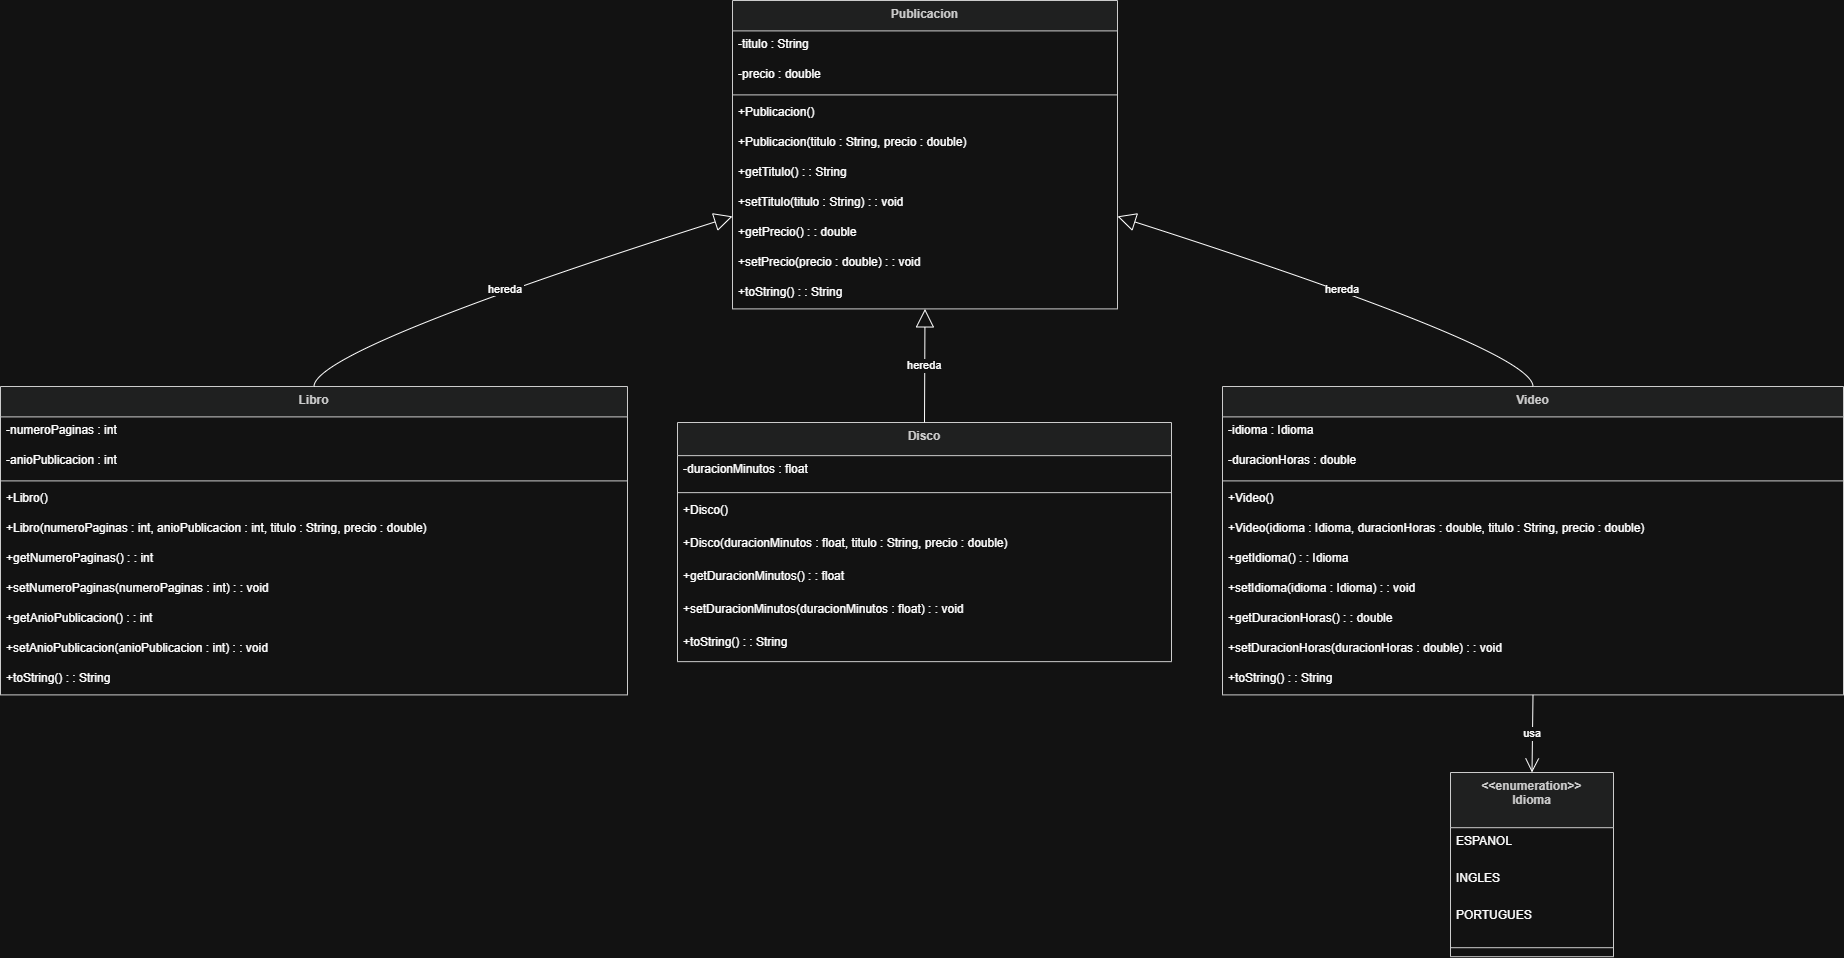

The diagram above was exported from draw.io. Its source (the exported page's mxGraphModel, read from the mxfile embedded in the PNG):
<mxGraphModel dx="2571" dy="1413" grid="1" gridSize="10" guides="1" tooltips="1" connect="1" arrows="1" fold="1" page="1" pageScale="1" pageWidth="827" pageHeight="1169" math="0" shadow="0">
  <root>
    <mxCell id="0" />
    <mxCell id="1" parent="0" />
    <mxCell id="ocIvZavYgnLj-dr8269c-5" parent="1" style="swimlane;fontStyle=1;align=center;verticalAlign=top;childLayout=stackLayout;horizontal=1;startSize=55.199999999999996;horizontalStack=0;resizeParent=1;resizeParentMax=0;resizeLast=0;collapsible=0;marginBottom=0;fillColor=light-dark(#eeeeee,#1f2020);strokeColor=light-dark(#999999,#cccccc);fontColor=light-dark(#333333,#cccccc);" value="&lt;&lt;enumeration&gt;&gt;&#10;Idioma" vertex="1">
      <mxGeometry height="184.2" width="163" x="1650" y="802" as="geometry" />
    </mxCell>
    <mxCell id="ocIvZavYgnLj-dr8269c-6" parent="ocIvZavYgnLj-dr8269c-5" style="text;strokeColor=none;fillColor=none;align=left;verticalAlign=top;spacingLeft=4;spacingRight=4;overflow=hidden;rotatable=0;points=[[0,0.5],[1,0.5]];portConstraint=eastwest;" value="ESPANOL" vertex="1">
      <mxGeometry height="37" width="163" y="55.199999999999996" as="geometry" />
    </mxCell>
    <mxCell id="ocIvZavYgnLj-dr8269c-7" parent="ocIvZavYgnLj-dr8269c-5" style="text;strokeColor=none;fillColor=none;align=left;verticalAlign=top;spacingLeft=4;spacingRight=4;overflow=hidden;rotatable=0;points=[[0,0.5],[1,0.5]];portConstraint=eastwest;" value="INGLES" vertex="1">
      <mxGeometry height="37" width="163" y="92.19999999999999" as="geometry" />
    </mxCell>
    <mxCell id="ocIvZavYgnLj-dr8269c-8" parent="ocIvZavYgnLj-dr8269c-5" style="text;strokeColor=none;fillColor=none;align=left;verticalAlign=top;spacingLeft=4;spacingRight=4;overflow=hidden;rotatable=0;points=[[0,0.5],[1,0.5]];portConstraint=eastwest;" value="PORTUGUES" vertex="1">
      <mxGeometry height="37" width="163" y="129.2" as="geometry" />
    </mxCell>
    <mxCell id="ocIvZavYgnLj-dr8269c-9" parent="ocIvZavYgnLj-dr8269c-5" style="line;strokeWidth=1;fillColor=none;align=left;verticalAlign=middle;spacingTop=-1;spacingLeft=3;spacingRight=3;rotatable=0;labelPosition=right;points=[];portConstraint=eastwest;strokeColor=inherit;" vertex="1">
      <mxGeometry height="18" width="163" y="166.2" as="geometry" />
    </mxCell>
    <mxCell id="ocIvZavYgnLj-dr8269c-10" parent="1" style="swimlane;fontStyle=1;align=center;verticalAlign=top;childLayout=stackLayout;horizontal=1;startSize=30.4;horizontalStack=0;resizeParent=1;resizeParentMax=0;resizeLast=0;collapsible=0;marginBottom=0;fillColor=light-dark(#eeeeee,#1f2020);strokeColor=light-dark(#999999,#cccccc);fontColor=light-dark(#333333,#cccccc);" value="Publicacion" vertex="1">
      <mxGeometry height="308.4" width="385" x="932" y="30" as="geometry" />
    </mxCell>
    <mxCell id="ocIvZavYgnLj-dr8269c-11" parent="ocIvZavYgnLj-dr8269c-10" style="text;strokeColor=none;fillColor=none;align=left;verticalAlign=top;spacingLeft=4;spacingRight=4;overflow=hidden;rotatable=0;points=[[0,0.5],[1,0.5]];portConstraint=eastwest;" value="-titulo : String" vertex="1">
      <mxGeometry height="30" width="385" y="30.4" as="geometry" />
    </mxCell>
    <mxCell id="ocIvZavYgnLj-dr8269c-12" parent="ocIvZavYgnLj-dr8269c-10" style="text;strokeColor=none;fillColor=none;align=left;verticalAlign=top;spacingLeft=4;spacingRight=4;overflow=hidden;rotatable=0;points=[[0,0.5],[1,0.5]];portConstraint=eastwest;" value="-precio : double" vertex="1">
      <mxGeometry height="30" width="385" y="60.4" as="geometry" />
    </mxCell>
    <mxCell id="ocIvZavYgnLj-dr8269c-13" parent="ocIvZavYgnLj-dr8269c-10" style="line;strokeWidth=1;fillColor=none;align=left;verticalAlign=middle;spacingTop=-1;spacingLeft=3;spacingRight=3;rotatable=0;labelPosition=right;points=[];portConstraint=eastwest;strokeColor=inherit;" vertex="1">
      <mxGeometry height="8" width="385" y="90.4" as="geometry" />
    </mxCell>
    <mxCell id="ocIvZavYgnLj-dr8269c-14" parent="ocIvZavYgnLj-dr8269c-10" style="text;strokeColor=none;fillColor=none;align=left;verticalAlign=top;spacingLeft=4;spacingRight=4;overflow=hidden;rotatable=0;points=[[0,0.5],[1,0.5]];portConstraint=eastwest;" value="+Publicacion()" vertex="1">
      <mxGeometry height="30" width="385" y="98.4" as="geometry" />
    </mxCell>
    <mxCell id="ocIvZavYgnLj-dr8269c-15" parent="ocIvZavYgnLj-dr8269c-10" style="text;strokeColor=none;fillColor=none;align=left;verticalAlign=top;spacingLeft=4;spacingRight=4;overflow=hidden;rotatable=0;points=[[0,0.5],[1,0.5]];portConstraint=eastwest;" value="+Publicacion(titulo : String, precio : double)" vertex="1">
      <mxGeometry height="30" width="385" y="128.4" as="geometry" />
    </mxCell>
    <mxCell id="ocIvZavYgnLj-dr8269c-16" parent="ocIvZavYgnLj-dr8269c-10" style="text;strokeColor=none;fillColor=none;align=left;verticalAlign=top;spacingLeft=4;spacingRight=4;overflow=hidden;rotatable=0;points=[[0,0.5],[1,0.5]];portConstraint=eastwest;" value="+getTitulo() : : String" vertex="1">
      <mxGeometry height="30" width="385" y="158.4" as="geometry" />
    </mxCell>
    <mxCell id="ocIvZavYgnLj-dr8269c-17" parent="ocIvZavYgnLj-dr8269c-10" style="text;strokeColor=none;fillColor=none;align=left;verticalAlign=top;spacingLeft=4;spacingRight=4;overflow=hidden;rotatable=0;points=[[0,0.5],[1,0.5]];portConstraint=eastwest;" value="+setTitulo(titulo : String) : : void" vertex="1">
      <mxGeometry height="30" width="385" y="188.4" as="geometry" />
    </mxCell>
    <mxCell id="ocIvZavYgnLj-dr8269c-18" parent="ocIvZavYgnLj-dr8269c-10" style="text;strokeColor=none;fillColor=none;align=left;verticalAlign=top;spacingLeft=4;spacingRight=4;overflow=hidden;rotatable=0;points=[[0,0.5],[1,0.5]];portConstraint=eastwest;" value="+getPrecio() : : double" vertex="1">
      <mxGeometry height="30" width="385" y="218.4" as="geometry" />
    </mxCell>
    <mxCell id="ocIvZavYgnLj-dr8269c-19" parent="ocIvZavYgnLj-dr8269c-10" style="text;strokeColor=none;fillColor=none;align=left;verticalAlign=top;spacingLeft=4;spacingRight=4;overflow=hidden;rotatable=0;points=[[0,0.5],[1,0.5]];portConstraint=eastwest;" value="+setPrecio(precio : double) : : void" vertex="1">
      <mxGeometry height="30" width="385" y="248.4" as="geometry" />
    </mxCell>
    <mxCell id="ocIvZavYgnLj-dr8269c-20" parent="ocIvZavYgnLj-dr8269c-10" style="text;strokeColor=none;fillColor=none;align=left;verticalAlign=top;spacingLeft=4;spacingRight=4;overflow=hidden;rotatable=0;points=[[0,0.5],[1,0.5]];portConstraint=eastwest;" value="+toString() : : String" vertex="1">
      <mxGeometry height="30" width="385" y="278.4" as="geometry" />
    </mxCell>
    <mxCell id="ocIvZavYgnLj-dr8269c-21" parent="1" style="swimlane;fontStyle=1;align=center;verticalAlign=top;childLayout=stackLayout;horizontal=1;startSize=30.4;horizontalStack=0;resizeParent=1;resizeParentMax=0;resizeLast=0;collapsible=0;marginBottom=0;fillColor=light-dark(#eeeeee,#1f2020);strokeColor=light-dark(#999999,#cccccc);fontColor=light-dark(#333333,#cccccc);" value="Libro" vertex="1">
      <mxGeometry height="308.4" width="627" x="200" y="416" as="geometry" />
    </mxCell>
    <mxCell id="ocIvZavYgnLj-dr8269c-22" parent="ocIvZavYgnLj-dr8269c-21" style="text;strokeColor=none;fillColor=none;align=left;verticalAlign=top;spacingLeft=4;spacingRight=4;overflow=hidden;rotatable=0;points=[[0,0.5],[1,0.5]];portConstraint=eastwest;" value="-numeroPaginas : int" vertex="1">
      <mxGeometry height="30" width="627" y="30.4" as="geometry" />
    </mxCell>
    <mxCell id="ocIvZavYgnLj-dr8269c-23" parent="ocIvZavYgnLj-dr8269c-21" style="text;strokeColor=none;fillColor=none;align=left;verticalAlign=top;spacingLeft=4;spacingRight=4;overflow=hidden;rotatable=0;points=[[0,0.5],[1,0.5]];portConstraint=eastwest;" value="-anioPublicacion : int" vertex="1">
      <mxGeometry height="30" width="627" y="60.4" as="geometry" />
    </mxCell>
    <mxCell id="ocIvZavYgnLj-dr8269c-24" parent="ocIvZavYgnLj-dr8269c-21" style="line;strokeWidth=1;fillColor=none;align=left;verticalAlign=middle;spacingTop=-1;spacingLeft=3;spacingRight=3;rotatable=0;labelPosition=right;points=[];portConstraint=eastwest;strokeColor=inherit;" vertex="1">
      <mxGeometry height="8" width="627" y="90.4" as="geometry" />
    </mxCell>
    <mxCell id="ocIvZavYgnLj-dr8269c-25" parent="ocIvZavYgnLj-dr8269c-21" style="text;strokeColor=none;fillColor=none;align=left;verticalAlign=top;spacingLeft=4;spacingRight=4;overflow=hidden;rotatable=0;points=[[0,0.5],[1,0.5]];portConstraint=eastwest;" value="+Libro()" vertex="1">
      <mxGeometry height="30" width="627" y="98.4" as="geometry" />
    </mxCell>
    <mxCell id="ocIvZavYgnLj-dr8269c-26" parent="ocIvZavYgnLj-dr8269c-21" style="text;strokeColor=none;fillColor=none;align=left;verticalAlign=top;spacingLeft=4;spacingRight=4;overflow=hidden;rotatable=0;points=[[0,0.5],[1,0.5]];portConstraint=eastwest;" value="+Libro(numeroPaginas : int, anioPublicacion : int, titulo : String, precio : double)" vertex="1">
      <mxGeometry height="30" width="627" y="128.4" as="geometry" />
    </mxCell>
    <mxCell id="ocIvZavYgnLj-dr8269c-27" parent="ocIvZavYgnLj-dr8269c-21" style="text;strokeColor=none;fillColor=none;align=left;verticalAlign=top;spacingLeft=4;spacingRight=4;overflow=hidden;rotatable=0;points=[[0,0.5],[1,0.5]];portConstraint=eastwest;" value="+getNumeroPaginas() : : int" vertex="1">
      <mxGeometry height="30" width="627" y="158.4" as="geometry" />
    </mxCell>
    <mxCell id="ocIvZavYgnLj-dr8269c-28" parent="ocIvZavYgnLj-dr8269c-21" style="text;strokeColor=none;fillColor=none;align=left;verticalAlign=top;spacingLeft=4;spacingRight=4;overflow=hidden;rotatable=0;points=[[0,0.5],[1,0.5]];portConstraint=eastwest;" value="+setNumeroPaginas(numeroPaginas : int) : : void" vertex="1">
      <mxGeometry height="30" width="627" y="188.4" as="geometry" />
    </mxCell>
    <mxCell id="ocIvZavYgnLj-dr8269c-29" parent="ocIvZavYgnLj-dr8269c-21" style="text;strokeColor=none;fillColor=none;align=left;verticalAlign=top;spacingLeft=4;spacingRight=4;overflow=hidden;rotatable=0;points=[[0,0.5],[1,0.5]];portConstraint=eastwest;" value="+getAnioPublicacion() : : int" vertex="1">
      <mxGeometry height="30" width="627" y="218.4" as="geometry" />
    </mxCell>
    <mxCell id="ocIvZavYgnLj-dr8269c-30" parent="ocIvZavYgnLj-dr8269c-21" style="text;strokeColor=none;fillColor=none;align=left;verticalAlign=top;spacingLeft=4;spacingRight=4;overflow=hidden;rotatable=0;points=[[0,0.5],[1,0.5]];portConstraint=eastwest;" value="+setAnioPublicacion(anioPublicacion : int) : : void" vertex="1">
      <mxGeometry height="30" width="627" y="248.4" as="geometry" />
    </mxCell>
    <mxCell id="ocIvZavYgnLj-dr8269c-31" parent="ocIvZavYgnLj-dr8269c-21" style="text;strokeColor=none;fillColor=none;align=left;verticalAlign=top;spacingLeft=4;spacingRight=4;overflow=hidden;rotatable=0;points=[[0,0.5],[1,0.5]];portConstraint=eastwest;" value="+toString() : : String" vertex="1">
      <mxGeometry height="30" width="627" y="278.4" as="geometry" />
    </mxCell>
    <mxCell id="ocIvZavYgnLj-dr8269c-32" parent="1" style="swimlane;fontStyle=1;align=center;verticalAlign=top;childLayout=stackLayout;horizontal=1;startSize=33.142857142857146;horizontalStack=0;resizeParent=1;resizeParentMax=0;resizeLast=0;collapsible=0;marginBottom=0;fillColor=light-dark(#eeeeee,#1f2020);strokeColor=light-dark(#999999,#cccccc);fontColor=light-dark(#333333,#cccccc);" value="Disco" vertex="1">
      <mxGeometry height="239.14285714285714" width="494" x="877" y="452" as="geometry" />
    </mxCell>
    <mxCell id="ocIvZavYgnLj-dr8269c-33" parent="ocIvZavYgnLj-dr8269c-32" style="text;strokeColor=none;fillColor=none;align=left;verticalAlign=top;spacingLeft=4;spacingRight=4;overflow=hidden;rotatable=0;points=[[0,0.5],[1,0.5]];portConstraint=eastwest;" value="-duracionMinutos : float" vertex="1">
      <mxGeometry height="33" width="494" y="33.142857142857146" as="geometry" />
    </mxCell>
    <mxCell id="ocIvZavYgnLj-dr8269c-34" parent="ocIvZavYgnLj-dr8269c-32" style="line;strokeWidth=1;fillColor=none;align=left;verticalAlign=middle;spacingTop=-1;spacingLeft=3;spacingRight=3;rotatable=0;labelPosition=right;points=[];portConstraint=eastwest;strokeColor=inherit;" vertex="1">
      <mxGeometry height="8" width="494" y="66.14285714285714" as="geometry" />
    </mxCell>
    <mxCell id="ocIvZavYgnLj-dr8269c-35" parent="ocIvZavYgnLj-dr8269c-32" style="text;strokeColor=none;fillColor=none;align=left;verticalAlign=top;spacingLeft=4;spacingRight=4;overflow=hidden;rotatable=0;points=[[0,0.5],[1,0.5]];portConstraint=eastwest;" value="+Disco()" vertex="1">
      <mxGeometry height="33" width="494" y="74.14285714285714" as="geometry" />
    </mxCell>
    <mxCell id="ocIvZavYgnLj-dr8269c-36" parent="ocIvZavYgnLj-dr8269c-32" style="text;strokeColor=none;fillColor=none;align=left;verticalAlign=top;spacingLeft=4;spacingRight=4;overflow=hidden;rotatable=0;points=[[0,0.5],[1,0.5]];portConstraint=eastwest;" value="+Disco(duracionMinutos : float, titulo : String, precio : double)" vertex="1">
      <mxGeometry height="33" width="494" y="107.14285714285714" as="geometry" />
    </mxCell>
    <mxCell id="ocIvZavYgnLj-dr8269c-37" parent="ocIvZavYgnLj-dr8269c-32" style="text;strokeColor=none;fillColor=none;align=left;verticalAlign=top;spacingLeft=4;spacingRight=4;overflow=hidden;rotatable=0;points=[[0,0.5],[1,0.5]];portConstraint=eastwest;" value="+getDuracionMinutos() : : float" vertex="1">
      <mxGeometry height="33" width="494" y="140.14285714285714" as="geometry" />
    </mxCell>
    <mxCell id="ocIvZavYgnLj-dr8269c-38" parent="ocIvZavYgnLj-dr8269c-32" style="text;strokeColor=none;fillColor=none;align=left;verticalAlign=top;spacingLeft=4;spacingRight=4;overflow=hidden;rotatable=0;points=[[0,0.5],[1,0.5]];portConstraint=eastwest;" value="+setDuracionMinutos(duracionMinutos : float) : : void" vertex="1">
      <mxGeometry height="33" width="494" y="173.14285714285714" as="geometry" />
    </mxCell>
    <mxCell id="ocIvZavYgnLj-dr8269c-39" parent="ocIvZavYgnLj-dr8269c-32" style="text;strokeColor=none;fillColor=none;align=left;verticalAlign=top;spacingLeft=4;spacingRight=4;overflow=hidden;rotatable=0;points=[[0,0.5],[1,0.5]];portConstraint=eastwest;" value="+toString() : : String" vertex="1">
      <mxGeometry height="33" width="494" y="206.14285714285714" as="geometry" />
    </mxCell>
    <mxCell id="ocIvZavYgnLj-dr8269c-40" parent="1" style="swimlane;fontStyle=1;align=center;verticalAlign=top;childLayout=stackLayout;horizontal=1;startSize=30.4;horizontalStack=0;resizeParent=1;resizeParentMax=0;resizeLast=0;collapsible=0;marginBottom=0;fillColor=light-dark(#eeeeee,#1f2020);strokeColor=light-dark(#999999,#cccccc);fontColor=light-dark(#333333,#cccccc);" value="Video" vertex="1">
      <mxGeometry height="308.4" width="621" x="1422" y="416" as="geometry" />
    </mxCell>
    <mxCell id="ocIvZavYgnLj-dr8269c-41" parent="ocIvZavYgnLj-dr8269c-40" style="text;strokeColor=none;fillColor=none;align=left;verticalAlign=top;spacingLeft=4;spacingRight=4;overflow=hidden;rotatable=0;points=[[0,0.5],[1,0.5]];portConstraint=eastwest;" value="-idioma : Idioma" vertex="1">
      <mxGeometry height="30" width="621" y="30.4" as="geometry" />
    </mxCell>
    <mxCell id="ocIvZavYgnLj-dr8269c-42" parent="ocIvZavYgnLj-dr8269c-40" style="text;strokeColor=none;fillColor=none;align=left;verticalAlign=top;spacingLeft=4;spacingRight=4;overflow=hidden;rotatable=0;points=[[0,0.5],[1,0.5]];portConstraint=eastwest;" value="-duracionHoras : double" vertex="1">
      <mxGeometry height="30" width="621" y="60.4" as="geometry" />
    </mxCell>
    <mxCell id="ocIvZavYgnLj-dr8269c-43" parent="ocIvZavYgnLj-dr8269c-40" style="line;strokeWidth=1;fillColor=none;align=left;verticalAlign=middle;spacingTop=-1;spacingLeft=3;spacingRight=3;rotatable=0;labelPosition=right;points=[];portConstraint=eastwest;strokeColor=inherit;" vertex="1">
      <mxGeometry height="8" width="621" y="90.4" as="geometry" />
    </mxCell>
    <mxCell id="ocIvZavYgnLj-dr8269c-44" parent="ocIvZavYgnLj-dr8269c-40" style="text;strokeColor=none;fillColor=none;align=left;verticalAlign=top;spacingLeft=4;spacingRight=4;overflow=hidden;rotatable=0;points=[[0,0.5],[1,0.5]];portConstraint=eastwest;" value="+Video()" vertex="1">
      <mxGeometry height="30" width="621" y="98.4" as="geometry" />
    </mxCell>
    <mxCell id="ocIvZavYgnLj-dr8269c-45" parent="ocIvZavYgnLj-dr8269c-40" style="text;strokeColor=none;fillColor=none;align=left;verticalAlign=top;spacingLeft=4;spacingRight=4;overflow=hidden;rotatable=0;points=[[0,0.5],[1,0.5]];portConstraint=eastwest;" value="+Video(idioma : Idioma, duracionHoras : double, titulo : String, precio : double)" vertex="1">
      <mxGeometry height="30" width="621" y="128.4" as="geometry" />
    </mxCell>
    <mxCell id="ocIvZavYgnLj-dr8269c-46" parent="ocIvZavYgnLj-dr8269c-40" style="text;strokeColor=none;fillColor=none;align=left;verticalAlign=top;spacingLeft=4;spacingRight=4;overflow=hidden;rotatable=0;points=[[0,0.5],[1,0.5]];portConstraint=eastwest;" value="+getIdioma() : : Idioma" vertex="1">
      <mxGeometry height="30" width="621" y="158.4" as="geometry" />
    </mxCell>
    <mxCell id="ocIvZavYgnLj-dr8269c-47" parent="ocIvZavYgnLj-dr8269c-40" style="text;strokeColor=none;fillColor=none;align=left;verticalAlign=top;spacingLeft=4;spacingRight=4;overflow=hidden;rotatable=0;points=[[0,0.5],[1,0.5]];portConstraint=eastwest;" value="+setIdioma(idioma : Idioma) : : void" vertex="1">
      <mxGeometry height="30" width="621" y="188.4" as="geometry" />
    </mxCell>
    <mxCell id="ocIvZavYgnLj-dr8269c-48" parent="ocIvZavYgnLj-dr8269c-40" style="text;strokeColor=none;fillColor=none;align=left;verticalAlign=top;spacingLeft=4;spacingRight=4;overflow=hidden;rotatable=0;points=[[0,0.5],[1,0.5]];portConstraint=eastwest;" value="+getDuracionHoras() : : double" vertex="1">
      <mxGeometry height="30" width="621" y="218.4" as="geometry" />
    </mxCell>
    <mxCell id="ocIvZavYgnLj-dr8269c-49" parent="ocIvZavYgnLj-dr8269c-40" style="text;strokeColor=none;fillColor=none;align=left;verticalAlign=top;spacingLeft=4;spacingRight=4;overflow=hidden;rotatable=0;points=[[0,0.5],[1,0.5]];portConstraint=eastwest;" value="+setDuracionHoras(duracionHoras : double) : : void" vertex="1">
      <mxGeometry height="30" width="621" y="248.4" as="geometry" />
    </mxCell>
    <mxCell id="ocIvZavYgnLj-dr8269c-50" parent="ocIvZavYgnLj-dr8269c-40" style="text;strokeColor=none;fillColor=none;align=left;verticalAlign=top;spacingLeft=4;spacingRight=4;overflow=hidden;rotatable=0;points=[[0,0.5],[1,0.5]];portConstraint=eastwest;" value="+toString() : : String" vertex="1">
      <mxGeometry height="30" width="621" y="278.4" as="geometry" />
    </mxCell>
    <mxCell id="ocIvZavYgnLj-dr8269c-51" edge="1" parent="1" source="ocIvZavYgnLj-dr8269c-10" style="curved=1;startArrow=block;startSize=16;startFill=0;endArrow=none;exitX=0;exitY=0.7;entryX=0.5;entryY=0;rounded=0;" target="ocIvZavYgnLj-dr8269c-21" value="hereda">
      <mxGeometry relative="1" as="geometry">
        <Array as="points">
          <mxPoint x="514" y="379" />
        </Array>
      </mxGeometry>
    </mxCell>
    <mxCell id="ocIvZavYgnLj-dr8269c-52" edge="1" parent="1" source="ocIvZavYgnLj-dr8269c-10" style="curved=1;startArrow=block;startSize=16;startFill=0;endArrow=none;exitX=0.5;exitY=1;entryX=0.5;entryY=0;rounded=0;" target="ocIvZavYgnLj-dr8269c-32" value="hereda">
      <mxGeometry relative="1" as="geometry">
        <Array as="points" />
      </mxGeometry>
    </mxCell>
    <mxCell id="ocIvZavYgnLj-dr8269c-53" edge="1" parent="1" source="ocIvZavYgnLj-dr8269c-10" style="curved=1;startArrow=block;startSize=16;startFill=0;endArrow=none;exitX=1;exitY=0.7;entryX=0.5;entryY=0;rounded=0;" target="ocIvZavYgnLj-dr8269c-40" value="hereda">
      <mxGeometry relative="1" as="geometry">
        <Array as="points">
          <mxPoint x="1732" y="379" />
        </Array>
      </mxGeometry>
    </mxCell>
    <mxCell id="ocIvZavYgnLj-dr8269c-54" edge="1" parent="1" source="ocIvZavYgnLj-dr8269c-40" style="curved=1;startArrow=none;endArrow=open;endSize=12;exitX=0.5;exitY=1;entryX=0.5;entryY=0;rounded=0;" target="ocIvZavYgnLj-dr8269c-5" value="usa">
      <mxGeometry relative="1" as="geometry">
        <Array as="points" />
      </mxGeometry>
    </mxCell>
  </root>
</mxGraphModel>